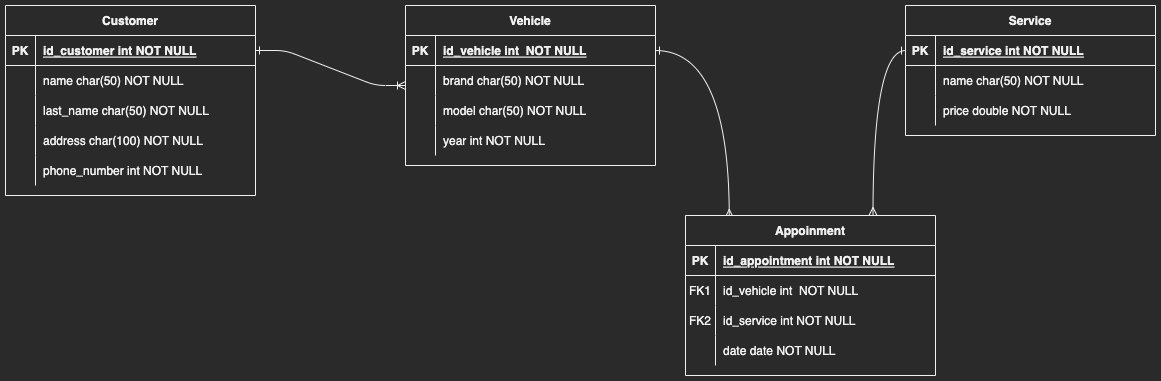

The diagram above was exported from draw.io. Its source (the exported page's mxGraphModel, read from the mxfile embedded in the PNG):
<mxGraphModel dx="2201" dy="808" grid="1" gridSize="10" guides="1" tooltips="1" connect="1" arrows="1" fold="1" page="0" pageScale="1" pageWidth="850" pageHeight="1100" math="0" shadow="0" extFonts="Permanent Marker^https://fonts.googleapis.com/css?family=Permanent+Marker">
  <root>
    <mxCell id="0" />
    <mxCell id="1" parent="0" />
    <mxCell id="C-vyLk0tnHw3VtMMgP7b-1" value="" style="edgeStyle=entityRelationEdgeStyle;endArrow=ERoneToMany;startArrow=ERone;endFill=0;startFill=0;" parent="1" source="C-vyLk0tnHw3VtMMgP7b-24" target="A3ra0cipaqONoZ0i-O64-1" edge="1">
      <mxGeometry width="100" height="100" relative="1" as="geometry">
        <mxPoint x="340" y="720" as="sourcePoint" />
        <mxPoint x="440" y="620" as="targetPoint" />
      </mxGeometry>
    </mxCell>
    <mxCell id="C-vyLk0tnHw3VtMMgP7b-2" value="Service" style="shape=table;startSize=30;container=1;collapsible=1;childLayout=tableLayout;fixedRows=1;rowLines=0;fontStyle=1;align=center;resizeLast=1;" parent="1" vertex="1">
      <mxGeometry x="820" y="60" width="250" height="130" as="geometry" />
    </mxCell>
    <mxCell id="C-vyLk0tnHw3VtMMgP7b-3" value="" style="shape=partialRectangle;collapsible=0;dropTarget=0;pointerEvents=0;fillColor=none;points=[[0,0.5],[1,0.5]];portConstraint=eastwest;top=0;left=0;right=0;bottom=1;" parent="C-vyLk0tnHw3VtMMgP7b-2" vertex="1">
      <mxGeometry y="30" width="250" height="30" as="geometry" />
    </mxCell>
    <mxCell id="C-vyLk0tnHw3VtMMgP7b-4" value="PK" style="shape=partialRectangle;overflow=hidden;connectable=0;fillColor=none;top=0;left=0;bottom=0;right=0;fontStyle=1;" parent="C-vyLk0tnHw3VtMMgP7b-3" vertex="1">
      <mxGeometry width="30" height="30" as="geometry">
        <mxRectangle width="30" height="30" as="alternateBounds" />
      </mxGeometry>
    </mxCell>
    <mxCell id="C-vyLk0tnHw3VtMMgP7b-5" value="id_service int NOT NULL " style="shape=partialRectangle;overflow=hidden;connectable=0;fillColor=none;top=0;left=0;bottom=0;right=0;align=left;spacingLeft=6;fontStyle=5;" parent="C-vyLk0tnHw3VtMMgP7b-3" vertex="1">
      <mxGeometry x="30" width="220" height="30" as="geometry">
        <mxRectangle width="220" height="30" as="alternateBounds" />
      </mxGeometry>
    </mxCell>
    <mxCell id="C-vyLk0tnHw3VtMMgP7b-6" value="" style="shape=partialRectangle;collapsible=0;dropTarget=0;pointerEvents=0;fillColor=none;points=[[0,0.5],[1,0.5]];portConstraint=eastwest;top=0;left=0;right=0;bottom=0;" parent="C-vyLk0tnHw3VtMMgP7b-2" vertex="1">
      <mxGeometry y="60" width="250" height="30" as="geometry" />
    </mxCell>
    <mxCell id="C-vyLk0tnHw3VtMMgP7b-7" value="" style="shape=partialRectangle;overflow=hidden;connectable=0;fillColor=none;top=0;left=0;bottom=0;right=0;" parent="C-vyLk0tnHw3VtMMgP7b-6" vertex="1">
      <mxGeometry width="30" height="30" as="geometry">
        <mxRectangle width="30" height="30" as="alternateBounds" />
      </mxGeometry>
    </mxCell>
    <mxCell id="C-vyLk0tnHw3VtMMgP7b-8" value="name char(50) NOT NULL" style="shape=partialRectangle;overflow=hidden;connectable=0;fillColor=none;top=0;left=0;bottom=0;right=0;align=left;spacingLeft=6;" parent="C-vyLk0tnHw3VtMMgP7b-6" vertex="1">
      <mxGeometry x="30" width="220" height="30" as="geometry">
        <mxRectangle width="220" height="30" as="alternateBounds" />
      </mxGeometry>
    </mxCell>
    <mxCell id="C-vyLk0tnHw3VtMMgP7b-9" value="" style="shape=partialRectangle;collapsible=0;dropTarget=0;pointerEvents=0;fillColor=none;points=[[0,0.5],[1,0.5]];portConstraint=eastwest;top=0;left=0;right=0;bottom=0;" parent="C-vyLk0tnHw3VtMMgP7b-2" vertex="1">
      <mxGeometry y="90" width="250" height="30" as="geometry" />
    </mxCell>
    <mxCell id="C-vyLk0tnHw3VtMMgP7b-10" value="" style="shape=partialRectangle;overflow=hidden;connectable=0;fillColor=none;top=0;left=0;bottom=0;right=0;" parent="C-vyLk0tnHw3VtMMgP7b-9" vertex="1">
      <mxGeometry width="30" height="30" as="geometry">
        <mxRectangle width="30" height="30" as="alternateBounds" />
      </mxGeometry>
    </mxCell>
    <mxCell id="C-vyLk0tnHw3VtMMgP7b-11" value="price double NOT NULL" style="shape=partialRectangle;overflow=hidden;connectable=0;fillColor=none;top=0;left=0;bottom=0;right=0;align=left;spacingLeft=6;" parent="C-vyLk0tnHw3VtMMgP7b-9" vertex="1">
      <mxGeometry x="30" width="220" height="30" as="geometry">
        <mxRectangle width="220" height="30" as="alternateBounds" />
      </mxGeometry>
    </mxCell>
    <mxCell id="C-vyLk0tnHw3VtMMgP7b-23" value="Customer" style="shape=table;startSize=30;container=1;collapsible=1;childLayout=tableLayout;fixedRows=1;rowLines=0;fontStyle=1;align=center;resizeLast=1;" parent="1" vertex="1">
      <mxGeometry x="-80" y="60" width="250" height="190" as="geometry" />
    </mxCell>
    <mxCell id="C-vyLk0tnHw3VtMMgP7b-24" value="" style="shape=partialRectangle;collapsible=0;dropTarget=0;pointerEvents=0;fillColor=none;points=[[0,0.5],[1,0.5]];portConstraint=eastwest;top=0;left=0;right=0;bottom=1;" parent="C-vyLk0tnHw3VtMMgP7b-23" vertex="1">
      <mxGeometry y="30" width="250" height="30" as="geometry" />
    </mxCell>
    <mxCell id="C-vyLk0tnHw3VtMMgP7b-25" value="PK" style="shape=partialRectangle;overflow=hidden;connectable=0;fillColor=none;top=0;left=0;bottom=0;right=0;fontStyle=1;" parent="C-vyLk0tnHw3VtMMgP7b-24" vertex="1">
      <mxGeometry width="30" height="30" as="geometry">
        <mxRectangle width="30" height="30" as="alternateBounds" />
      </mxGeometry>
    </mxCell>
    <mxCell id="C-vyLk0tnHw3VtMMgP7b-26" value="id_customer int NOT NULL " style="shape=partialRectangle;overflow=hidden;connectable=0;fillColor=none;top=0;left=0;bottom=0;right=0;align=left;spacingLeft=6;fontStyle=5;" parent="C-vyLk0tnHw3VtMMgP7b-24" vertex="1">
      <mxGeometry x="30" width="220" height="30" as="geometry">
        <mxRectangle width="220" height="30" as="alternateBounds" />
      </mxGeometry>
    </mxCell>
    <mxCell id="C-vyLk0tnHw3VtMMgP7b-27" value="" style="shape=partialRectangle;collapsible=0;dropTarget=0;pointerEvents=0;fillColor=none;points=[[0,0.5],[1,0.5]];portConstraint=eastwest;top=0;left=0;right=0;bottom=0;" parent="C-vyLk0tnHw3VtMMgP7b-23" vertex="1">
      <mxGeometry y="60" width="250" height="30" as="geometry" />
    </mxCell>
    <mxCell id="C-vyLk0tnHw3VtMMgP7b-28" value="" style="shape=partialRectangle;overflow=hidden;connectable=0;fillColor=none;top=0;left=0;bottom=0;right=0;" parent="C-vyLk0tnHw3VtMMgP7b-27" vertex="1">
      <mxGeometry width="30" height="30" as="geometry">
        <mxRectangle width="30" height="30" as="alternateBounds" />
      </mxGeometry>
    </mxCell>
    <mxCell id="C-vyLk0tnHw3VtMMgP7b-29" value="name char(50) NOT NULL" style="shape=partialRectangle;overflow=hidden;connectable=0;fillColor=none;top=0;left=0;bottom=0;right=0;align=left;spacingLeft=6;" parent="C-vyLk0tnHw3VtMMgP7b-27" vertex="1">
      <mxGeometry x="30" width="220" height="30" as="geometry">
        <mxRectangle width="220" height="30" as="alternateBounds" />
      </mxGeometry>
    </mxCell>
    <mxCell id="A3ra0cipaqONoZ0i-O64-20" style="shape=partialRectangle;collapsible=0;dropTarget=0;pointerEvents=0;fillColor=none;points=[[0,0.5],[1,0.5]];portConstraint=eastwest;top=0;left=0;right=0;bottom=0;" vertex="1" parent="C-vyLk0tnHw3VtMMgP7b-23">
      <mxGeometry y="90" width="250" height="30" as="geometry" />
    </mxCell>
    <mxCell id="A3ra0cipaqONoZ0i-O64-21" style="shape=partialRectangle;overflow=hidden;connectable=0;fillColor=none;top=0;left=0;bottom=0;right=0;" vertex="1" parent="A3ra0cipaqONoZ0i-O64-20">
      <mxGeometry width="30" height="30" as="geometry">
        <mxRectangle width="30" height="30" as="alternateBounds" />
      </mxGeometry>
    </mxCell>
    <mxCell id="A3ra0cipaqONoZ0i-O64-22" value="last_name char(50) NOT NULL" style="shape=partialRectangle;overflow=hidden;connectable=0;fillColor=none;top=0;left=0;bottom=0;right=0;align=left;spacingLeft=6;" vertex="1" parent="A3ra0cipaqONoZ0i-O64-20">
      <mxGeometry x="30" width="220" height="30" as="geometry">
        <mxRectangle width="220" height="30" as="alternateBounds" />
      </mxGeometry>
    </mxCell>
    <mxCell id="A3ra0cipaqONoZ0i-O64-23" style="shape=partialRectangle;collapsible=0;dropTarget=0;pointerEvents=0;fillColor=none;points=[[0,0.5],[1,0.5]];portConstraint=eastwest;top=0;left=0;right=0;bottom=0;" vertex="1" parent="C-vyLk0tnHw3VtMMgP7b-23">
      <mxGeometry y="120" width="250" height="30" as="geometry" />
    </mxCell>
    <mxCell id="A3ra0cipaqONoZ0i-O64-24" style="shape=partialRectangle;overflow=hidden;connectable=0;fillColor=none;top=0;left=0;bottom=0;right=0;" vertex="1" parent="A3ra0cipaqONoZ0i-O64-23">
      <mxGeometry width="30" height="30" as="geometry">
        <mxRectangle width="30" height="30" as="alternateBounds" />
      </mxGeometry>
    </mxCell>
    <mxCell id="A3ra0cipaqONoZ0i-O64-25" value="address char(100) NOT NULL" style="shape=partialRectangle;overflow=hidden;connectable=0;fillColor=none;top=0;left=0;bottom=0;right=0;align=left;spacingLeft=6;" vertex="1" parent="A3ra0cipaqONoZ0i-O64-23">
      <mxGeometry x="30" width="220" height="30" as="geometry">
        <mxRectangle width="220" height="30" as="alternateBounds" />
      </mxGeometry>
    </mxCell>
    <mxCell id="A3ra0cipaqONoZ0i-O64-26" style="shape=partialRectangle;collapsible=0;dropTarget=0;pointerEvents=0;fillColor=none;points=[[0,0.5],[1,0.5]];portConstraint=eastwest;top=0;left=0;right=0;bottom=0;" vertex="1" parent="C-vyLk0tnHw3VtMMgP7b-23">
      <mxGeometry y="150" width="250" height="30" as="geometry" />
    </mxCell>
    <mxCell id="A3ra0cipaqONoZ0i-O64-27" style="shape=partialRectangle;overflow=hidden;connectable=0;fillColor=none;top=0;left=0;bottom=0;right=0;" vertex="1" parent="A3ra0cipaqONoZ0i-O64-26">
      <mxGeometry width="30" height="30" as="geometry">
        <mxRectangle width="30" height="30" as="alternateBounds" />
      </mxGeometry>
    </mxCell>
    <mxCell id="A3ra0cipaqONoZ0i-O64-28" value="phone_number int NOT NULL" style="shape=partialRectangle;overflow=hidden;connectable=0;fillColor=none;top=0;left=0;bottom=0;right=0;align=left;spacingLeft=6;" vertex="1" parent="A3ra0cipaqONoZ0i-O64-26">
      <mxGeometry x="30" width="220" height="30" as="geometry">
        <mxRectangle width="220" height="30" as="alternateBounds" />
      </mxGeometry>
    </mxCell>
    <mxCell id="A3ra0cipaqONoZ0i-O64-8" style="edgeStyle=orthogonalEdgeStyle;rounded=0;orthogonalLoop=1;jettySize=auto;html=1;startArrow=ERone;startFill=0;endArrow=ERmany;endFill=0;curved=1;entryX=0.175;entryY=0.012;entryDx=0;entryDy=0;entryPerimeter=0;" edge="1" parent="1" source="A3ra0cipaqONoZ0i-O64-2" target="A3ra0cipaqONoZ0i-O64-9">
      <mxGeometry relative="1" as="geometry" />
    </mxCell>
    <mxCell id="A3ra0cipaqONoZ0i-O64-1" value="Vehicle" style="shape=table;startSize=30;container=1;collapsible=1;childLayout=tableLayout;fixedRows=1;rowLines=0;fontStyle=1;align=center;resizeLast=1;" vertex="1" parent="1">
      <mxGeometry x="320" y="60" width="250" height="160" as="geometry" />
    </mxCell>
    <mxCell id="A3ra0cipaqONoZ0i-O64-2" value="" style="shape=partialRectangle;collapsible=0;dropTarget=0;pointerEvents=0;fillColor=none;points=[[0,0.5],[1,0.5]];portConstraint=eastwest;top=0;left=0;right=0;bottom=1;" vertex="1" parent="A3ra0cipaqONoZ0i-O64-1">
      <mxGeometry y="30" width="250" height="30" as="geometry" />
    </mxCell>
    <mxCell id="A3ra0cipaqONoZ0i-O64-3" value="PK" style="shape=partialRectangle;overflow=hidden;connectable=0;fillColor=none;top=0;left=0;bottom=0;right=0;fontStyle=1;" vertex="1" parent="A3ra0cipaqONoZ0i-O64-2">
      <mxGeometry width="30" height="30" as="geometry">
        <mxRectangle width="30" height="30" as="alternateBounds" />
      </mxGeometry>
    </mxCell>
    <mxCell id="A3ra0cipaqONoZ0i-O64-4" value="id_vehicle int  NOT NULL" style="shape=partialRectangle;overflow=hidden;connectable=0;fillColor=none;top=0;left=0;bottom=0;right=0;align=left;spacingLeft=6;fontStyle=5;" vertex="1" parent="A3ra0cipaqONoZ0i-O64-2">
      <mxGeometry x="30" width="220" height="30" as="geometry">
        <mxRectangle width="220" height="30" as="alternateBounds" />
      </mxGeometry>
    </mxCell>
    <mxCell id="A3ra0cipaqONoZ0i-O64-5" value="" style="shape=partialRectangle;collapsible=0;dropTarget=0;pointerEvents=0;fillColor=none;points=[[0,0.5],[1,0.5]];portConstraint=eastwest;top=0;left=0;right=0;bottom=0;" vertex="1" parent="A3ra0cipaqONoZ0i-O64-1">
      <mxGeometry y="60" width="250" height="30" as="geometry" />
    </mxCell>
    <mxCell id="A3ra0cipaqONoZ0i-O64-6" value="" style="shape=partialRectangle;overflow=hidden;connectable=0;fillColor=none;top=0;left=0;bottom=0;right=0;" vertex="1" parent="A3ra0cipaqONoZ0i-O64-5">
      <mxGeometry width="30" height="30" as="geometry">
        <mxRectangle width="30" height="30" as="alternateBounds" />
      </mxGeometry>
    </mxCell>
    <mxCell id="A3ra0cipaqONoZ0i-O64-7" value="brand char(50) NOT NULL" style="shape=partialRectangle;overflow=hidden;connectable=0;fillColor=none;top=0;left=0;bottom=0;right=0;align=left;spacingLeft=6;" vertex="1" parent="A3ra0cipaqONoZ0i-O64-5">
      <mxGeometry x="30" width="220" height="30" as="geometry">
        <mxRectangle width="220" height="30" as="alternateBounds" />
      </mxGeometry>
    </mxCell>
    <mxCell id="A3ra0cipaqONoZ0i-O64-29" style="shape=partialRectangle;collapsible=0;dropTarget=0;pointerEvents=0;fillColor=none;points=[[0,0.5],[1,0.5]];portConstraint=eastwest;top=0;left=0;right=0;bottom=0;" vertex="1" parent="A3ra0cipaqONoZ0i-O64-1">
      <mxGeometry y="90" width="250" height="30" as="geometry" />
    </mxCell>
    <mxCell id="A3ra0cipaqONoZ0i-O64-30" style="shape=partialRectangle;overflow=hidden;connectable=0;fillColor=none;top=0;left=0;bottom=0;right=0;" vertex="1" parent="A3ra0cipaqONoZ0i-O64-29">
      <mxGeometry width="30" height="30" as="geometry">
        <mxRectangle width="30" height="30" as="alternateBounds" />
      </mxGeometry>
    </mxCell>
    <mxCell id="A3ra0cipaqONoZ0i-O64-31" value="model char(50) NOT NULL" style="shape=partialRectangle;overflow=hidden;connectable=0;fillColor=none;top=0;left=0;bottom=0;right=0;align=left;spacingLeft=6;" vertex="1" parent="A3ra0cipaqONoZ0i-O64-29">
      <mxGeometry x="30" width="220" height="30" as="geometry">
        <mxRectangle width="220" height="30" as="alternateBounds" />
      </mxGeometry>
    </mxCell>
    <mxCell id="A3ra0cipaqONoZ0i-O64-32" style="shape=partialRectangle;collapsible=0;dropTarget=0;pointerEvents=0;fillColor=none;points=[[0,0.5],[1,0.5]];portConstraint=eastwest;top=0;left=0;right=0;bottom=0;" vertex="1" parent="A3ra0cipaqONoZ0i-O64-1">
      <mxGeometry y="120" width="250" height="30" as="geometry" />
    </mxCell>
    <mxCell id="A3ra0cipaqONoZ0i-O64-33" style="shape=partialRectangle;overflow=hidden;connectable=0;fillColor=none;top=0;left=0;bottom=0;right=0;" vertex="1" parent="A3ra0cipaqONoZ0i-O64-32">
      <mxGeometry width="30" height="30" as="geometry">
        <mxRectangle width="30" height="30" as="alternateBounds" />
      </mxGeometry>
    </mxCell>
    <mxCell id="A3ra0cipaqONoZ0i-O64-34" value="year int NOT NULL" style="shape=partialRectangle;overflow=hidden;connectable=0;fillColor=none;top=0;left=0;bottom=0;right=0;align=left;spacingLeft=6;" vertex="1" parent="A3ra0cipaqONoZ0i-O64-32">
      <mxGeometry x="30" width="220" height="30" as="geometry">
        <mxRectangle width="220" height="30" as="alternateBounds" />
      </mxGeometry>
    </mxCell>
    <mxCell id="A3ra0cipaqONoZ0i-O64-19" style="edgeStyle=orthogonalEdgeStyle;curved=1;rounded=0;orthogonalLoop=1;jettySize=auto;html=1;startArrow=ERmany;startFill=0;endArrow=ERone;endFill=0;exitX=0.75;exitY=0;exitDx=0;exitDy=0;" edge="1" parent="1" source="A3ra0cipaqONoZ0i-O64-9" target="C-vyLk0tnHw3VtMMgP7b-3">
      <mxGeometry relative="1" as="geometry" />
    </mxCell>
    <mxCell id="A3ra0cipaqONoZ0i-O64-9" value="Appoinment" style="shape=table;startSize=30;container=1;collapsible=1;childLayout=tableLayout;fixedRows=1;rowLines=0;fontStyle=1;align=center;resizeLast=1;" vertex="1" parent="1">
      <mxGeometry x="600" y="270" width="250" height="160" as="geometry" />
    </mxCell>
    <mxCell id="A3ra0cipaqONoZ0i-O64-10" value="" style="shape=partialRectangle;collapsible=0;dropTarget=0;pointerEvents=0;fillColor=none;points=[[0,0.5],[1,0.5]];portConstraint=eastwest;top=0;left=0;right=0;bottom=1;" vertex="1" parent="A3ra0cipaqONoZ0i-O64-9">
      <mxGeometry y="30" width="250" height="30" as="geometry" />
    </mxCell>
    <mxCell id="A3ra0cipaqONoZ0i-O64-11" value="PK" style="shape=partialRectangle;overflow=hidden;connectable=0;fillColor=none;top=0;left=0;bottom=0;right=0;fontStyle=1;" vertex="1" parent="A3ra0cipaqONoZ0i-O64-10">
      <mxGeometry width="30" height="30" as="geometry">
        <mxRectangle width="30" height="30" as="alternateBounds" />
      </mxGeometry>
    </mxCell>
    <mxCell id="A3ra0cipaqONoZ0i-O64-12" value="id_appointment int NOT NULL " style="shape=partialRectangle;overflow=hidden;connectable=0;fillColor=none;top=0;left=0;bottom=0;right=0;align=left;spacingLeft=6;fontStyle=5;" vertex="1" parent="A3ra0cipaqONoZ0i-O64-10">
      <mxGeometry x="30" width="220" height="30" as="geometry">
        <mxRectangle width="220" height="30" as="alternateBounds" />
      </mxGeometry>
    </mxCell>
    <mxCell id="A3ra0cipaqONoZ0i-O64-13" value="" style="shape=partialRectangle;collapsible=0;dropTarget=0;pointerEvents=0;fillColor=none;points=[[0,0.5],[1,0.5]];portConstraint=eastwest;top=0;left=0;right=0;bottom=0;" vertex="1" parent="A3ra0cipaqONoZ0i-O64-9">
      <mxGeometry y="60" width="250" height="30" as="geometry" />
    </mxCell>
    <mxCell id="A3ra0cipaqONoZ0i-O64-14" value="FK1" style="shape=partialRectangle;overflow=hidden;connectable=0;fillColor=none;top=0;left=0;bottom=0;right=0;" vertex="1" parent="A3ra0cipaqONoZ0i-O64-13">
      <mxGeometry width="30" height="30" as="geometry">
        <mxRectangle width="30" height="30" as="alternateBounds" />
      </mxGeometry>
    </mxCell>
    <mxCell id="A3ra0cipaqONoZ0i-O64-15" value="id_vehicle int  NOT NULL" style="shape=partialRectangle;overflow=hidden;connectable=0;fillColor=none;top=0;left=0;bottom=0;right=0;align=left;spacingLeft=6;" vertex="1" parent="A3ra0cipaqONoZ0i-O64-13">
      <mxGeometry x="30" width="220" height="30" as="geometry">
        <mxRectangle width="220" height="30" as="alternateBounds" />
      </mxGeometry>
    </mxCell>
    <mxCell id="A3ra0cipaqONoZ0i-O64-16" value="" style="shape=partialRectangle;collapsible=0;dropTarget=0;pointerEvents=0;fillColor=none;points=[[0,0.5],[1,0.5]];portConstraint=eastwest;top=0;left=0;right=0;bottom=0;" vertex="1" parent="A3ra0cipaqONoZ0i-O64-9">
      <mxGeometry y="90" width="250" height="30" as="geometry" />
    </mxCell>
    <mxCell id="A3ra0cipaqONoZ0i-O64-17" value="FK2" style="shape=partialRectangle;overflow=hidden;connectable=0;fillColor=none;top=0;left=0;bottom=0;right=0;" vertex="1" parent="A3ra0cipaqONoZ0i-O64-16">
      <mxGeometry width="30" height="30" as="geometry">
        <mxRectangle width="30" height="30" as="alternateBounds" />
      </mxGeometry>
    </mxCell>
    <mxCell id="A3ra0cipaqONoZ0i-O64-18" value="id_service int NOT NULL" style="shape=partialRectangle;overflow=hidden;connectable=0;fillColor=none;top=0;left=0;bottom=0;right=0;align=left;spacingLeft=6;" vertex="1" parent="A3ra0cipaqONoZ0i-O64-16">
      <mxGeometry x="30" width="220" height="30" as="geometry">
        <mxRectangle width="220" height="30" as="alternateBounds" />
      </mxGeometry>
    </mxCell>
    <mxCell id="A3ra0cipaqONoZ0i-O64-35" style="shape=partialRectangle;collapsible=0;dropTarget=0;pointerEvents=0;fillColor=none;points=[[0,0.5],[1,0.5]];portConstraint=eastwest;top=0;left=0;right=0;bottom=0;" vertex="1" parent="A3ra0cipaqONoZ0i-O64-9">
      <mxGeometry y="120" width="250" height="30" as="geometry" />
    </mxCell>
    <mxCell id="A3ra0cipaqONoZ0i-O64-36" style="shape=partialRectangle;overflow=hidden;connectable=0;fillColor=none;top=0;left=0;bottom=0;right=0;" vertex="1" parent="A3ra0cipaqONoZ0i-O64-35">
      <mxGeometry width="30" height="30" as="geometry">
        <mxRectangle width="30" height="30" as="alternateBounds" />
      </mxGeometry>
    </mxCell>
    <mxCell id="A3ra0cipaqONoZ0i-O64-37" value="date date NOT NULL" style="shape=partialRectangle;overflow=hidden;connectable=0;fillColor=none;top=0;left=0;bottom=0;right=0;align=left;spacingLeft=6;" vertex="1" parent="A3ra0cipaqONoZ0i-O64-35">
      <mxGeometry x="30" width="220" height="30" as="geometry">
        <mxRectangle width="220" height="30" as="alternateBounds" />
      </mxGeometry>
    </mxCell>
  </root>
</mxGraphModel>